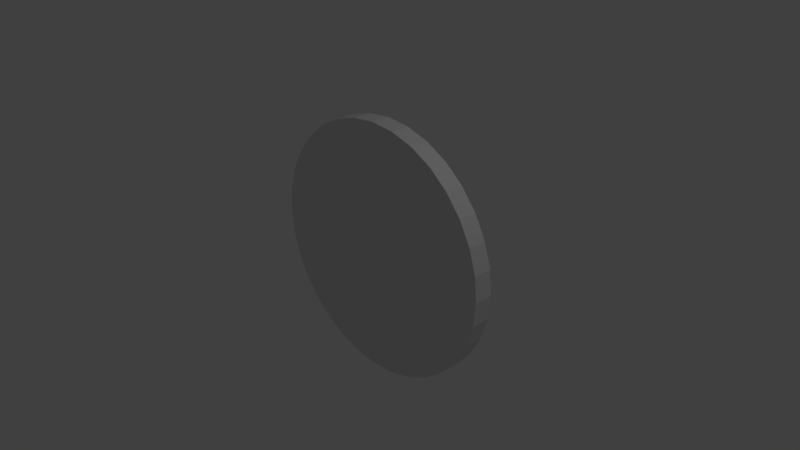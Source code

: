 # Source: Target_thinggggg.blend  (saved by Blender 2.79.0; exported with 4.5.12 LTS)
import bpy
from mathutils import Matrix  # noqa: F401  (used for matrix-valued properties, if any)

bpy.ops.wm.read_factory_settings(use_empty=True)
scene = bpy.context.scene
scene.name = 'Scene'

# ---- collections
col_collection_1 = bpy.data.collections.new('Collection 1'); scene.collection.children.link(col_collection_1)

# ---- world
world_world = bpy.data.worlds.new('World'); scene.world = world_world
world_world.color = (0.05088, 0.05088, 0.05088)
world_world.use_sun_shadow = False
world_world.sun_shadow_jitter_overblur = 0.0
world_world.cycles.sampling_method = 'MANUAL'

# ---- cameras
cam_camera = bpy.data.cameras.new('Camera')
cam_camera.clip_end = 100.0
cam_camera.lens = 35.0
cam_camera.sensor_width = 32.0
cam_camera.sensor_height = 18.0
cam_camera.ortho_scale = 7.314
cam_camera.dof.focus_distance = 0.0
cam_camera.dof.aperture_fstop = 128.0

# ---- lights
light_lamp = bpy.data.lights.new('Lamp', 'POINT')
light_lamp.transmission_factor = 0.0
light_lamp.cutoff_distance = 30.0
light_lamp.energy = 100.0
light_lamp.shadow_buffer_clip_start = 1.001
light_lamp.shadow_soft_size = 0.1
light_lamp.shadow_maximum_resolution = 0.006
light_lamp.use_absolute_resolution = True

# ---- meshes
me_cylinder = bpy.data.meshes.new('Cylinder')
me_cylinder.from_pydata([(0.0, 1.0, -1.0), (0.0, 1.0, -0.2652), (0.1951, 0.9808, -1.0), (0.1951, 0.9808, -0.2652), (0.3827, 0.9239, -1.0), (0.3827, 0.9239, -0.2652), (0.5556, 0.8315, -1.0), (0.5556, 0.8315, -0.2652), (0.7071, 0.7071, -1.0), (0.7071, 0.7071, -0.2652), (0.8315, 0.5556, -1.0), (0.8315, 0.5556, -0.2652), (0.9239, 0.3827, -1.0), (0.9239, 0.3827, -0.2652), (0.9808, 0.1951, -1.0), (0.9808, 0.1951, -0.2652), (1.0, 7.55e-08, -1.0), (1.0, 6.444e-08, -0.2652), (0.9808, -0.1951, -1.0), (0.9808, -0.1951, -0.2652), (0.9239, -0.3827, -1.0), (0.9239, -0.3827, -0.2652), (0.8315, -0.5556, -1.0), (0.8315, -0.5556, -0.2652), (0.7071, -0.7071, -1.0), (0.7071, -0.7071, -0.2652), (0.5556, -0.8315, -1.0), (0.5556, -0.8315, -0.2652), (0.3827, -0.9239, -1.0), (0.3827, -0.9239, -0.2652), (0.1951, -0.9808, -1.0), (0.1951, -0.9808, -0.2652), (-3.258e-07, -1.0, -1.0), (-3.258e-07, -1.0, -0.2652), (-0.1951, -0.9808, -1.0), (-0.1951, -0.9808, -0.2652), (-0.3827, -0.9239, -1.0), (-0.3827, -0.9239, -0.2652), (-0.5556, -0.8315, -1.0), (-0.5556, -0.8315, -0.2652), (-0.7071, -0.7071, -1.0), (-0.7071, -0.7071, -0.2652), (-0.8315, -0.5556, -1.0), (-0.8315, -0.5556, -0.2652), (-0.9239, -0.3827, -1.0), (-0.9239, -0.3827, -0.2652), (-0.9808, -0.1951, -1.0), (-0.9808, -0.1951, -0.2652), (-1.0, 9.656e-07, -1.0), (-1.0, 9.545e-07, -0.2652), (-0.9808, 0.1951, -1.0), (-0.9808, 0.1951, -0.2652), (-0.9239, 0.3827, -1.0), (-0.9239, 0.3827, -0.2652), (-0.8315, 0.5556, -1.0), (-0.8315, 0.5556, -0.2652), (-0.7071, 0.7071, -1.0), (-0.7071, 0.7071, -0.2652), (-0.5556, 0.8315, -1.0), (-0.5556, 0.8315, -0.2652), (-0.3827, 0.9239, -1.0), (-0.3827, 0.9239, -0.2652), (-0.1951, 0.9808, -1.0), (-0.1951, 0.9808, -0.2652)], [], [(0, 1, 3, 2), (2, 3, 5, 4), (4, 5, 7, 6), (6, 7, 9, 8), (8, 9, 11, 10), (10, 11, 13, 12), (12, 13, 15, 14), (14, 15, 17, 16), (16, 17, 19, 18), (18, 19, 21, 20), (20, 21, 23, 22), (22, 23, 25, 24), (24, 25, 27, 26), (26, 27, 29, 28), (28, 29, 31, 30), (30, 31, 33, 32), (32, 33, 35, 34), (34, 35, 37, 36), (36, 37, 39, 38), (38, 39, 41, 40), (40, 41, 43, 42), (42, 43, 45, 44), (44, 45, 47, 46), (46, 47, 49, 48), (48, 49, 51, 50), (50, 51, 53, 52), (52, 53, 55, 54), (54, 55, 57, 56), (56, 57, 59, 58), (58, 59, 61, 60), (3, 1, 63, 61, 59, 57, 55, 53, 51, 49, 47, 45, 43, 41, 39, 37, 35, 33, 31, 29, 27, 25, 23, 21, 19, 17, 15, 13, 11, 9, 7, 5), (60, 61, 63, 62), (62, 63, 1, 0), (0, 2, 4, 6, 8, 10, 12, 14, 16, 18, 20, 22, 24, 26, 28, 30, 32, 34, 36, 38, 40, 42, 44, 46, 48, 50, 52, 54, 56, 58, 60, 62)])
_uv = me_cylinder.uv_layers.new(name='UVMap')
_uv.uv.foreach_set('vector', [0.3337, 0.6154, 0.3194, 0.4517, 0.3466, 0.4457, 0.393, 0.6037, 0.393, 0.6037, 0.3466, 0.4457, 0.3723, 0.4345, 0.4488, 0.5805, 0.4488, 0.5805, 0.3723, 0.4345, 0.3953, 0.4183, 0.4991, 0.5468, 0.4991, 0.5468, 0.3953, 0.4183, 0.4149, 0.398, 0.5419, 0.5039, 0.5419, 0.5039, 0.4149, 0.398, 0.4302, 0.3742, 0.5754, 0.4534, 0.5754, 0.4534, 0.4302, 0.3742, 0.4406, 0.3478, 0.5985, 0.3974, 0.5985, 0.3974, 0.4406, 0.3478, 0.4457, 0.3198, 0.6103, 0.3379, 0.6103, 0.3379, 0.4457, 0.3198, 0.4454, 0.2914, 0.6103, 0.2773, 0.6103, 0.2773, 0.4454, 0.2914, 0.4397, 0.2636, 0.5986, 0.218, 0.5986, 0.218, 0.4397, 0.2636, 0.4288, 0.2375, 0.5756, 0.162, 0.5756, 0.162, 0.4288, 0.2375, 0.413, 0.214, 0.5421, 0.1117, 0.5421, 0.1117, 0.413, 0.214, 0.3931, 0.1942, 0.4996, 0.06883, 0.4996, 0.06883, 0.3931, 0.1942, 0.3698, 0.1787, 0.4496, 0.03516, 0.4496, 0.03516, 0.3698, 0.1787, 0.3442, 0.1682, 0.394, 0.01196, 0.394, 0.01196, 0.3442, 0.1682, 0.317, 0.163, 0.3349, 0.0001391, 0.3349, 0.0001391, 0.317, 0.163, 0.2893, 0.1634, 0.2747, 0.000188, 0.2747, 0.000188, 0.2893, 0.1634, 0.2622, 0.1693, 0.2157, 0.01211, 0.2157, 0.01211, 0.2622, 0.1693, 0.2368, 0.1806, 0.1601, 0.03544, 0.1601, 0.03544, 0.2368, 0.1806, 0.2141, 0.1967, 0.1102, 0.06924, 0.1102, 0.06924, 0.2141, 0.1967, 0.1949, 0.2172, 0.0679, 0.1122, 0.0679, 0.1122, 0.1949, 0.2172, 0.1798, 0.2411, 0.03472, 0.1625, 0.03472, 0.1625, 0.1798, 0.2411, 0.1695, 0.2676, 0.01189, 0.2183, 0.01189, 0.2183, 0.1695, 0.2676, 0.1643, 0.2956, 0.0002285, 0.2774, 0.0002285, 0.2774, 0.1643, 0.2956, 0.1646, 0.3241, 0.0001391, 0.3377, 0.0001391, 0.3377, 0.1646, 0.3241, 0.1701, 0.352, 0.01159, 0.3968, 0.01159, 0.3968, 0.1701, 0.352, 0.1807, 0.3782, 0.03416, 0.4525, 0.03416, 0.4525, 0.1807, 0.3782, 0.196, 0.4015, 0.06705, 0.5028, 0.06705, 0.5028, 0.196, 0.4015, 0.2155, 0.4212, 0.1091, 0.5458, 0.1091, 0.5458, 0.2155, 0.4212, 0.2386, 0.4366, 0.1588, 0.5796, 0.1588, 0.5796, 0.2386, 0.4366, 0.2643, 0.447, 0.2143, 0.6031, 0.8244, 0.779, 0.786, 0.779, 0.7484, 0.7715, 0.713, 0.7568, 0.6811, 0.7355, 0.654, 0.7084, 0.6327, 0.6765, 0.6181, 0.6411, 0.6106, 0.6035, 0.6106, 0.5652, 0.6181, 0.5276, 0.6327, 0.4921, 0.654, 0.4603, 0.6811, 0.4332, 0.713, 0.4119, 0.7484, 0.3972, 0.786, 0.3897, 0.8244, 0.3897, 0.862, 0.3972, 0.8974, 0.4119, 0.9293, 0.4332, 0.9564, 0.4603, 0.9777, 0.4921, 0.9924, 0.5276, 0.9999, 0.5652, 0.9999, 0.6035, 0.9924, 0.6411, 0.9777, 0.6765, 0.9564, 0.7084, 0.9293, 0.7355, 0.8974, 0.7568, 0.862, 0.7715, 0.2143, 0.6031, 0.2643, 0.447, 0.2916, 0.4521, 0.2734, 0.6152, 0.2734, 0.6152, 0.2916, 0.4521, 0.3194, 0.4517, 0.3337, 0.6154, 0.786, 0.0001391, 0.8244, 0.0001392, 0.862, 0.007619, 0.8974, 0.02229, 0.9293, 0.04359, 0.9564, 0.0707, 0.9777, 0.1026, 0.9924, 0.138, 0.9999, 0.1756, 0.9999, 0.214, 0.9924, 0.2516, 0.9777, 0.287, 0.9564, 0.3189, 0.9293, 0.346, 0.8974, 0.3673, 0.862, 0.3819, 0.8244, 0.3894, 0.786, 0.3894, 0.7484, 0.3819, 0.713, 0.3673, 0.6811, 0.346, 0.654, 0.3189, 0.6327, 0.287, 0.6181, 0.2516, 0.6106, 0.214, 0.6106, 0.1756, 0.6181, 0.138, 0.6327, 0.1026, 0.654, 0.0707, 0.6811, 0.04359, 0.713, 0.02229, 0.7484, 0.007619])
me_cylinder.use_remesh_preserve_volume = False
me_cylinder.use_remesh_preserve_attributes = False
me_cylinder.use_mirror_vertex_groups = False
me_cylinder.update()

# ---- objects
ob_cylinder = bpy.data.objects.new('Cylinder', me_cylinder)
ob_lamp = bpy.data.objects.new('Lamp', light_lamp)
ob_camera = bpy.data.objects.new('Camera', cam_camera)

# ---- transforms, parenting, visibility, modifiers, constraints
ob_cylinder.location = (0.0, 0.0, 0.0)
ob_cylinder.rotation_euler = (1.571, -0.0, 0.0)
ob_cylinder.scale = (1.765, 1.765, 0.353)
ob_cylinder.lineart.crease_threshold = 0.0
ob_lamp.location = (4.076, 1.005, 5.904)
ob_lamp.rotation_euler = (0.6503, 0.05522, 1.866)
ob_lamp.lock_rotations_4d = False
ob_lamp.empty_display_type = 'ARROWS'
ob_lamp.color = (0.0, 0.0, 0.0, 0.0)
ob_lamp.lineart.crease_threshold = 0.0
ob_camera.location = (7.481, -6.508, 5.344)
ob_camera.rotation_euler = (1.109, 0.0, 0.8149)
ob_camera.lock_rotations_4d = False
ob_camera.empty_display_type = 'ARROWS'
ob_camera.color = (0.0, 0.0, 0.0, 0.0)
ob_camera.display_type = 'WIRE'
ob_camera.lineart.crease_threshold = 0.0

# ---- collection membership
col_collection_1.objects.link(ob_cylinder)
col_collection_1.objects.link(ob_lamp)
col_collection_1.objects.link(ob_camera)

# ---- scene / render settings (as saved in the file)
scene.camera = ob_camera
scene.frame_start = 1; scene.frame_end = 250; scene.frame_set(1)
scene.render.engine = 'BLENDER_EEVEE_NEXT'
scene.render.resolution_percentage = 50
scene.render.dither_intensity = 0.0
scene.cycles.use_denoising = False
scene.cycles.samples = 128
scene.cycles.sampling_pattern = 'TABULATED_SOBOL'
scene.cycles.use_adaptive_sampling = False
scene.cycles.use_light_tree = False
scene.cycles.blur_glossy = 0.0
scene.cycles.sample_clamp_indirect = 0.0
scene.view_settings.view_transform = 'Standard'
bpy.context.view_layer.update()
